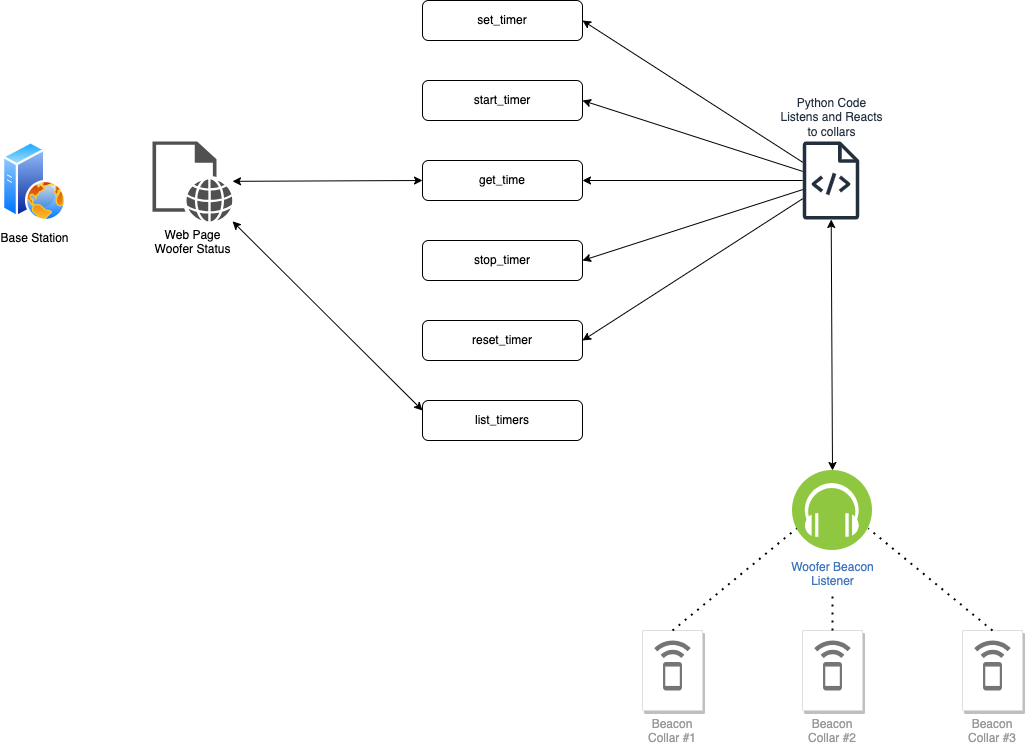

The diagram above was exported from draw.io. Its source (the exported page's mxGraphModel, read from the mxfile embedded in the PNG):
<mxGraphModel dx="1434" dy="777" grid="1" gridSize="10" guides="1" tooltips="1" connect="1" arrows="1" fold="1" page="1" pageScale="1" pageWidth="1100" pageHeight="850" math="0" shadow="0">
  <root>
    <mxCell id="0" />
    <mxCell id="1" parent="0" />
    <mxCell id="qYG5Pgd0RAmxIlr-B5bA-6" value="set_timer" style="rounded=1;whiteSpace=wrap;html=1;" parent="1" vertex="1">
      <mxGeometry x="480" y="80" width="160" height="40" as="geometry" />
    </mxCell>
    <mxCell id="qYG5Pgd0RAmxIlr-B5bA-7" value="start_timer" style="rounded=1;whiteSpace=wrap;html=1;" parent="1" vertex="1">
      <mxGeometry x="480" y="160" width="160" height="40" as="geometry" />
    </mxCell>
    <mxCell id="qYG5Pgd0RAmxIlr-B5bA-8" value="get_time" style="rounded=1;whiteSpace=wrap;html=1;" parent="1" vertex="1">
      <mxGeometry x="480" y="240" width="160" height="40" as="geometry" />
    </mxCell>
    <mxCell id="qYG5Pgd0RAmxIlr-B5bA-9" value="stop_timer" style="rounded=1;whiteSpace=wrap;html=1;" parent="1" vertex="1">
      <mxGeometry x="480" y="320" width="160" height="40" as="geometry" />
    </mxCell>
    <mxCell id="qYG5Pgd0RAmxIlr-B5bA-10" value="reset_timer" style="rounded=1;whiteSpace=wrap;html=1;" parent="1" vertex="1">
      <mxGeometry x="480" y="400" width="160" height="40" as="geometry" />
    </mxCell>
    <mxCell id="qYG5Pgd0RAmxIlr-B5bA-13" value="Base Station" style="image;aspect=fixed;perimeter=ellipsePerimeter;html=1;align=center;shadow=0;dashed=0;spacingTop=3;image=img/lib/active_directory/web_server.svg;" parent="1" vertex="1">
      <mxGeometry x="60" y="221" width="64" height="80" as="geometry" />
    </mxCell>
    <mxCell id="qYG5Pgd0RAmxIlr-B5bA-15" value="Web Page&lt;br&gt;Woofer Status" style="sketch=0;pointerEvents=1;shadow=0;dashed=0;html=1;strokeColor=none;fillColor=#505050;labelPosition=center;verticalLabelPosition=bottom;verticalAlign=top;outlineConnect=0;align=center;shape=mxgraph.office.concepts.web_page;" parent="1" vertex="1">
      <mxGeometry x="210" y="221" width="80" height="80" as="geometry" />
    </mxCell>
    <mxCell id="qYG5Pgd0RAmxIlr-B5bA-16" value="Woofer Beacon&lt;br&gt;Listener" style="image;aspect=fixed;perimeter=ellipsePerimeter;html=1;align=center;shadow=0;dashed=0;fontColor=#4277BB;labelBackgroundColor=default;fontSize=12;spacingTop=3;image=img/lib/ibm/blockchain/event_listener.svg;" parent="1" vertex="1">
      <mxGeometry x="850" y="550" width="80" height="80" as="geometry" />
    </mxCell>
    <mxCell id="qYG5Pgd0RAmxIlr-B5bA-17" value="Beacon&lt;br&gt;Collar #1" style="strokeColor=#dddddd;shadow=1;strokeWidth=1;rounded=1;absoluteArcSize=1;arcSize=2;labelPosition=center;verticalLabelPosition=bottom;align=center;verticalAlign=top;spacingLeft=0;fontColor=#999999;fontSize=12;whiteSpace=wrap;spacingBottom=2;html=1;" parent="1" vertex="1">
      <mxGeometry x="700" y="710" width="60" height="80" as="geometry" />
    </mxCell>
    <mxCell id="qYG5Pgd0RAmxIlr-B5bA-18" value="" style="sketch=0;dashed=0;connectable=0;html=1;fillColor=#757575;strokeColor=none;shape=mxgraph.gcp2.beacon;part=1;" parent="qYG5Pgd0RAmxIlr-B5bA-17" vertex="1">
      <mxGeometry x="0.5" width="36.5" height="50" relative="1" as="geometry">
        <mxPoint x="-18.25" y="10" as="offset" />
      </mxGeometry>
    </mxCell>
    <mxCell id="qYG5Pgd0RAmxIlr-B5bA-27" value="Beacon&lt;br&gt;Collar #2" style="strokeColor=#dddddd;shadow=1;strokeWidth=1;rounded=1;absoluteArcSize=1;arcSize=2;labelPosition=center;verticalLabelPosition=bottom;align=center;verticalAlign=top;spacingLeft=0;fontColor=#999999;fontSize=12;whiteSpace=wrap;spacingBottom=2;html=1;" parent="1" vertex="1">
      <mxGeometry x="860" y="710" width="60" height="80" as="geometry" />
    </mxCell>
    <mxCell id="qYG5Pgd0RAmxIlr-B5bA-28" value="" style="sketch=0;dashed=0;connectable=0;html=1;fillColor=#757575;strokeColor=none;shape=mxgraph.gcp2.beacon;part=1;" parent="qYG5Pgd0RAmxIlr-B5bA-27" vertex="1">
      <mxGeometry x="0.5" width="36.5" height="50" relative="1" as="geometry">
        <mxPoint x="-18.25" y="10" as="offset" />
      </mxGeometry>
    </mxCell>
    <mxCell id="qYG5Pgd0RAmxIlr-B5bA-29" value="Beacon&lt;br&gt;Collar #3" style="strokeColor=#dddddd;shadow=1;strokeWidth=1;rounded=1;absoluteArcSize=1;arcSize=2;labelPosition=center;verticalLabelPosition=bottom;align=center;verticalAlign=top;spacingLeft=0;fontColor=#999999;fontSize=12;whiteSpace=wrap;spacingBottom=2;html=1;" parent="1" vertex="1">
      <mxGeometry x="1020" y="710" width="60" height="80" as="geometry" />
    </mxCell>
    <mxCell id="qYG5Pgd0RAmxIlr-B5bA-30" value="" style="sketch=0;dashed=0;connectable=0;html=1;fillColor=#757575;strokeColor=none;shape=mxgraph.gcp2.beacon;part=1;" parent="qYG5Pgd0RAmxIlr-B5bA-29" vertex="1">
      <mxGeometry x="0.5" width="36.5" height="50" relative="1" as="geometry">
        <mxPoint x="-18.25" y="10" as="offset" />
      </mxGeometry>
    </mxCell>
    <mxCell id="qYG5Pgd0RAmxIlr-B5bA-31" value="" style="endArrow=none;dashed=1;html=1;dashPattern=1 3;strokeWidth=2;rounded=0;exitX=0.5;exitY=0;exitDx=0;exitDy=0;entryX=1;entryY=0.75;entryDx=0;entryDy=0;" parent="1" source="qYG5Pgd0RAmxIlr-B5bA-29" target="qYG5Pgd0RAmxIlr-B5bA-16" edge="1">
      <mxGeometry width="50" height="50" relative="1" as="geometry">
        <mxPoint x="1090" y="680" as="sourcePoint" />
        <mxPoint x="940" y="610" as="targetPoint" />
      </mxGeometry>
    </mxCell>
    <mxCell id="qYG5Pgd0RAmxIlr-B5bA-32" value="" style="endArrow=none;dashed=1;html=1;dashPattern=1 3;strokeWidth=2;rounded=0;entryX=0;entryY=0.75;entryDx=0;entryDy=0;exitX=0.5;exitY=0;exitDx=0;exitDy=0;" parent="1" source="qYG5Pgd0RAmxIlr-B5bA-17" target="qYG5Pgd0RAmxIlr-B5bA-16" edge="1">
      <mxGeometry width="50" height="50" relative="1" as="geometry">
        <mxPoint x="730" y="700" as="sourcePoint" />
        <mxPoint x="840" y="600" as="targetPoint" />
      </mxGeometry>
    </mxCell>
    <mxCell id="qYG5Pgd0RAmxIlr-B5bA-33" value="" style="endArrow=none;dashed=1;html=1;dashPattern=1 3;strokeWidth=2;rounded=0;exitX=0.5;exitY=0;exitDx=0;exitDy=0;" parent="1" source="qYG5Pgd0RAmxIlr-B5bA-27" edge="1">
      <mxGeometry width="50" height="50" relative="1" as="geometry">
        <mxPoint x="1060" y="720" as="sourcePoint" />
        <mxPoint x="890" y="670" as="targetPoint" />
      </mxGeometry>
    </mxCell>
    <mxCell id="qYG5Pgd0RAmxIlr-B5bA-34" value="Python Code&lt;br&gt;Listens and Reacts&lt;br&gt;to collars" style="sketch=0;outlineConnect=0;fontColor=#232F3E;gradientColor=none;fillColor=#232F3D;strokeColor=none;dashed=0;verticalLabelPosition=top;verticalAlign=bottom;align=center;html=1;fontSize=12;fontStyle=0;aspect=fixed;pointerEvents=1;shape=mxgraph.aws4.source_code;labelPosition=center;" parent="1" vertex="1">
      <mxGeometry x="860" y="221" width="57" height="78" as="geometry" />
    </mxCell>
    <mxCell id="qYG5Pgd0RAmxIlr-B5bA-35" value="" style="endArrow=classic;startArrow=classic;html=1;rounded=0;exitX=0.5;exitY=0;exitDx=0;exitDy=0;" parent="1" source="qYG5Pgd0RAmxIlr-B5bA-16" target="qYG5Pgd0RAmxIlr-B5bA-34" edge="1">
      <mxGeometry width="50" height="50" relative="1" as="geometry">
        <mxPoint x="1090" y="600" as="sourcePoint" />
        <mxPoint x="1140" y="550" as="targetPoint" />
      </mxGeometry>
    </mxCell>
    <mxCell id="qYG5Pgd0RAmxIlr-B5bA-36" value="" style="endArrow=classic;html=1;rounded=0;entryX=1;entryY=0.5;entryDx=0;entryDy=0;" parent="1" source="qYG5Pgd0RAmxIlr-B5bA-34" target="qYG5Pgd0RAmxIlr-B5bA-6" edge="1">
      <mxGeometry width="50" height="50" relative="1" as="geometry">
        <mxPoint x="520" y="580" as="sourcePoint" />
        <mxPoint x="570" y="530" as="targetPoint" />
      </mxGeometry>
    </mxCell>
    <mxCell id="qYG5Pgd0RAmxIlr-B5bA-37" value="" style="endArrow=classic;html=1;rounded=0;entryX=1;entryY=0.5;entryDx=0;entryDy=0;" parent="1" source="qYG5Pgd0RAmxIlr-B5bA-34" target="qYG5Pgd0RAmxIlr-B5bA-7" edge="1">
      <mxGeometry width="50" height="50" relative="1" as="geometry">
        <mxPoint x="870" y="252" as="sourcePoint" />
        <mxPoint x="650" y="110" as="targetPoint" />
      </mxGeometry>
    </mxCell>
    <mxCell id="qYG5Pgd0RAmxIlr-B5bA-38" value="" style="endArrow=classic;html=1;rounded=0;entryX=1;entryY=0.5;entryDx=0;entryDy=0;" parent="1" source="qYG5Pgd0RAmxIlr-B5bA-34" target="qYG5Pgd0RAmxIlr-B5bA-8" edge="1">
      <mxGeometry width="50" height="50" relative="1" as="geometry">
        <mxPoint x="850" y="260" as="sourcePoint" />
        <mxPoint x="660" y="120" as="targetPoint" />
      </mxGeometry>
    </mxCell>
    <mxCell id="qYG5Pgd0RAmxIlr-B5bA-39" value="" style="endArrow=classic;html=1;rounded=0;entryX=1;entryY=0.5;entryDx=0;entryDy=0;" parent="1" source="qYG5Pgd0RAmxIlr-B5bA-34" target="qYG5Pgd0RAmxIlr-B5bA-9" edge="1">
      <mxGeometry width="50" height="50" relative="1" as="geometry">
        <mxPoint x="890" y="272" as="sourcePoint" />
        <mxPoint x="670" y="130" as="targetPoint" />
      </mxGeometry>
    </mxCell>
    <mxCell id="qYG5Pgd0RAmxIlr-B5bA-40" value="" style="endArrow=classic;html=1;rounded=0;entryX=1;entryY=0.5;entryDx=0;entryDy=0;" parent="1" source="qYG5Pgd0RAmxIlr-B5bA-34" target="qYG5Pgd0RAmxIlr-B5bA-10" edge="1">
      <mxGeometry width="50" height="50" relative="1" as="geometry">
        <mxPoint x="900" y="282" as="sourcePoint" />
        <mxPoint x="680" y="140" as="targetPoint" />
      </mxGeometry>
    </mxCell>
    <mxCell id="qYG5Pgd0RAmxIlr-B5bA-41" value="list_timers" style="rounded=1;whiteSpace=wrap;html=1;" parent="1" vertex="1">
      <mxGeometry x="480" y="480" width="160" height="40" as="geometry" />
    </mxCell>
    <mxCell id="qYG5Pgd0RAmxIlr-B5bA-43" value="" style="endArrow=classic;startArrow=classic;html=1;rounded=0;entryX=0;entryY=0.25;entryDx=0;entryDy=0;" parent="1" source="qYG5Pgd0RAmxIlr-B5bA-15" target="qYG5Pgd0RAmxIlr-B5bA-41" edge="1">
      <mxGeometry width="50" height="50" relative="1" as="geometry">
        <mxPoint x="520" y="580" as="sourcePoint" />
        <mxPoint x="570" y="530" as="targetPoint" />
      </mxGeometry>
    </mxCell>
    <mxCell id="qYG5Pgd0RAmxIlr-B5bA-44" value="" style="endArrow=classic;startArrow=classic;html=1;rounded=0;entryX=0;entryY=0.5;entryDx=0;entryDy=0;" parent="1" source="qYG5Pgd0RAmxIlr-B5bA-15" target="qYG5Pgd0RAmxIlr-B5bA-8" edge="1">
      <mxGeometry width="50" height="50" relative="1" as="geometry">
        <mxPoint x="300" y="311" as="sourcePoint" />
        <mxPoint x="490" y="500" as="targetPoint" />
      </mxGeometry>
    </mxCell>
  </root>
</mxGraphModel>